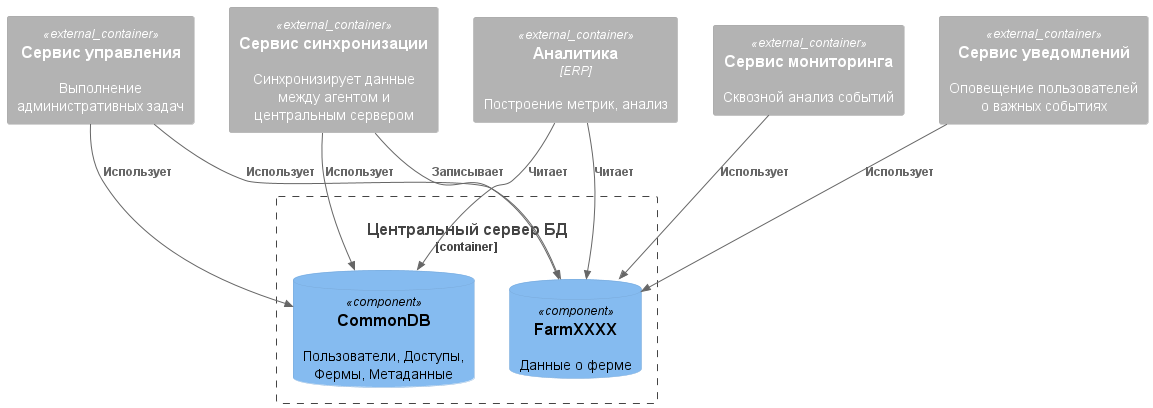

The diagram above was rendered by PlantUML. Its source (embedded in the PNG):
@startuml

!include https://raw.githubusercontent.com/plantuml-stdlib/C4-PlantUML/master/C4_Component.puml

Container_Boundary(master_db, "Центральный сервер БД") {
    ComponentDb(CommonDB, "CommonDB", "", "Пользователи, Доступы, Фермы, Метаданные")

    ComponentDb(FarmXXXX, "FarmXXXX", "", "Данные о ферме")
}

Container_Ext(master_sync, "Сервис синхронизации", "", "Синхронизирует данные между агентом и центральным сервером")
Container_Ext(master_control, "Сервис управления", "", "Выполнение административных задач")
Container_Ext(master_monitoring, "Сервис мониторинга", "", "Сквозной анализ событий")
Container_Ext(master_notification, "Сервис уведомлений", "", "Оповещение пользователей о важных событиях")
Container_Ext(аналитика, "Аналитика", "ERP", "Построение метрик, анализ")

Rel(аналитика, CommonDB, "Читает")
Rel(аналитика, FarmXXXX, "Читает")

Rel(master_sync, FarmXXXX, "Записывает")
Rel(master_sync, CommonDB, "Использует")

Rel(master_control, CommonDB, "Использует")
Rel(master_control, FarmXXXX, "Использует")

Rel(master_monitoring, FarmXXXX, "Использует")
Rel(master_notification, FarmXXXX, "Использует")

@enduml